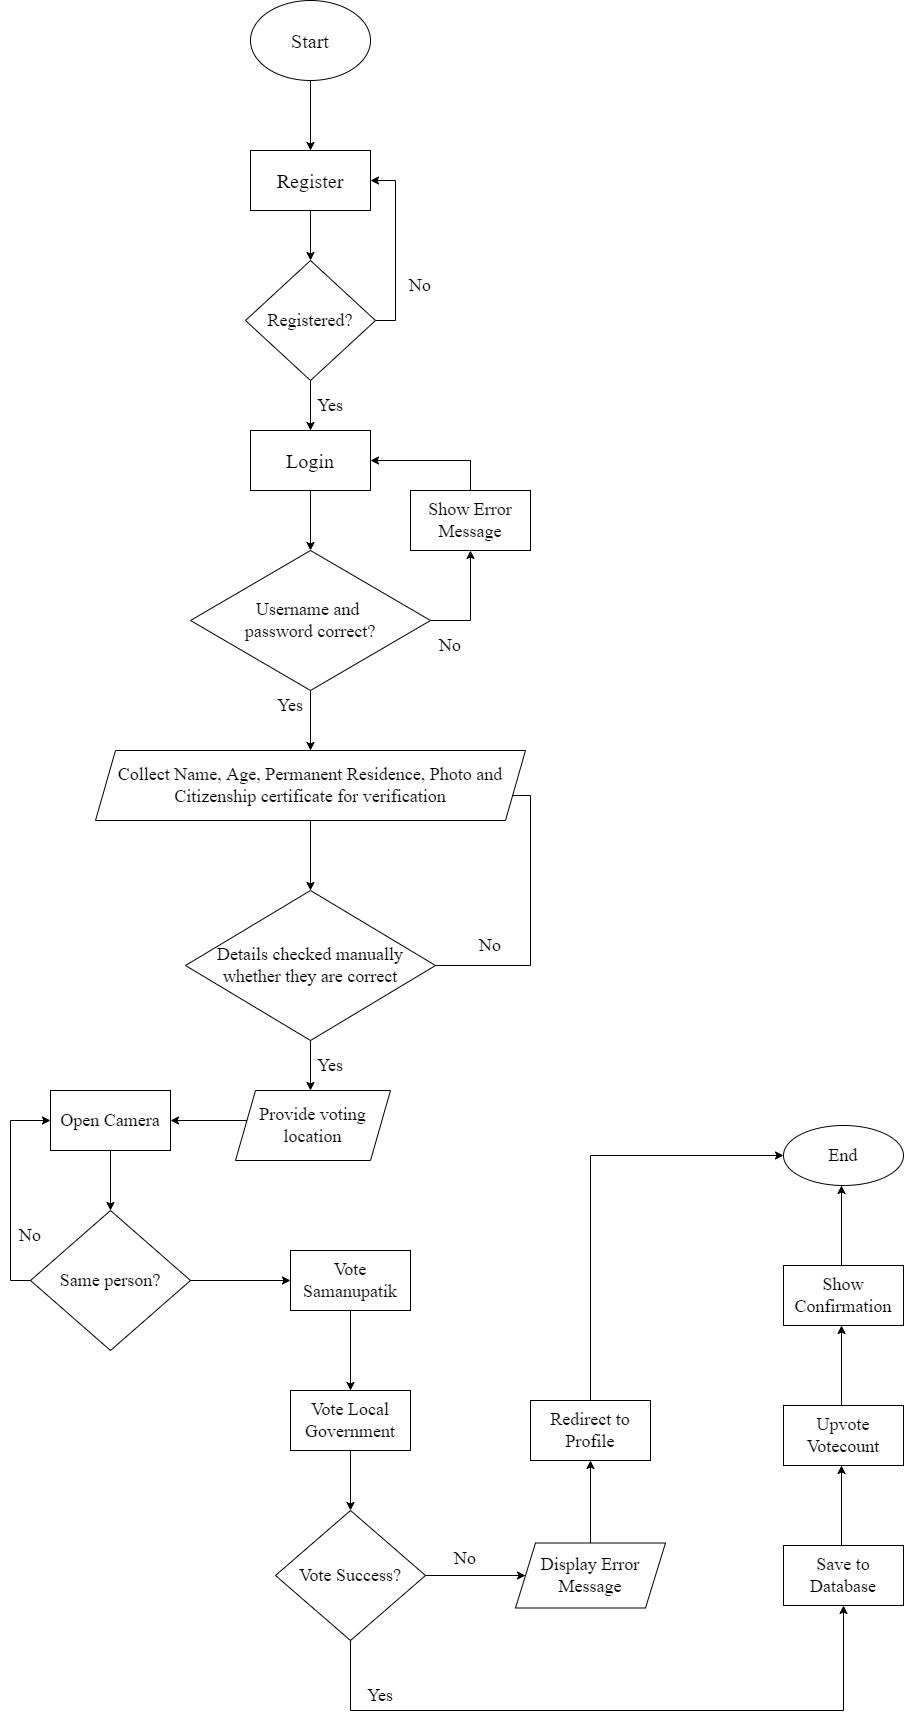

The diagram above was exported from draw.io. Its source (the exported page's mxGraphModel, read from the mxfile embedded in the PNG):
<mxGraphModel dx="1214" dy="643" grid="1" gridSize="10" guides="1" tooltips="1" connect="1" arrows="1" fold="1" page="1" pageScale="1" pageWidth="1200" pageHeight="1920" math="0" shadow="0">
  <root>
    <mxCell id="0" />
    <mxCell id="1" parent="0" />
    <mxCell id="NAMp7SjSivt4M5jzHQYn-2" value="" style="edgeStyle=orthogonalEdgeStyle;rounded=0;orthogonalLoop=1;jettySize=auto;html=1;fontFamily=Times New Roman;fontSize=18;" parent="1" source="Z1AwYjAsG6c0T3VMX9ye-2" target="Z1AwYjAsG6c0T3VMX9ye-6" edge="1">
      <mxGeometry relative="1" as="geometry" />
    </mxCell>
    <mxCell id="Z1AwYjAsG6c0T3VMX9ye-2" value="&lt;font face=&quot;Times New Roman&quot; style=&quot;font-size: 20px&quot;&gt;Start&lt;/font&gt;" style="ellipse;whiteSpace=wrap;html=1;" parent="1" vertex="1">
      <mxGeometry x="380" y="100" width="120" height="80" as="geometry" />
    </mxCell>
    <mxCell id="NAMp7SjSivt4M5jzHQYn-4" value="" style="edgeStyle=orthogonalEdgeStyle;rounded=0;orthogonalLoop=1;jettySize=auto;html=1;fontFamily=Times New Roman;fontSize=18;" parent="1" source="Z1AwYjAsG6c0T3VMX9ye-4" target="Z1AwYjAsG6c0T3VMX9ye-5" edge="1">
      <mxGeometry relative="1" as="geometry" />
    </mxCell>
    <mxCell id="NAMp7SjSivt4M5jzHQYn-7" style="edgeStyle=orthogonalEdgeStyle;rounded=0;orthogonalLoop=1;jettySize=auto;html=1;exitX=1;exitY=0.5;exitDx=0;exitDy=0;entryX=1;entryY=0.5;entryDx=0;entryDy=0;fontFamily=Times New Roman;fontSize=18;" parent="1" source="Z1AwYjAsG6c0T3VMX9ye-4" target="Z1AwYjAsG6c0T3VMX9ye-6" edge="1">
      <mxGeometry relative="1" as="geometry" />
    </mxCell>
    <mxCell id="Z1AwYjAsG6c0T3VMX9ye-4" value="&lt;font style=&quot;font-size: 18px&quot; face=&quot;Times New Roman&quot;&gt;Registered?&lt;/font&gt;" style="rhombus;whiteSpace=wrap;html=1;" parent="1" vertex="1">
      <mxGeometry x="375" y="360" width="130" height="120" as="geometry" />
    </mxCell>
    <mxCell id="NAMp7SjSivt4M5jzHQYn-10" value="" style="edgeStyle=orthogonalEdgeStyle;rounded=0;orthogonalLoop=1;jettySize=auto;html=1;fontFamily=Times New Roman;fontSize=18;" parent="1" source="Z1AwYjAsG6c0T3VMX9ye-5" target="Z1AwYjAsG6c0T3VMX9ye-7" edge="1">
      <mxGeometry relative="1" as="geometry" />
    </mxCell>
    <mxCell id="Z1AwYjAsG6c0T3VMX9ye-5" value="&lt;font style=&quot;font-size: 20px&quot; face=&quot;Times New Roman&quot;&gt;Login&lt;/font&gt;" style="rounded=0;whiteSpace=wrap;html=1;" parent="1" vertex="1">
      <mxGeometry x="380" y="530" width="120" height="60" as="geometry" />
    </mxCell>
    <mxCell id="NAMp7SjSivt4M5jzHQYn-3" value="" style="edgeStyle=orthogonalEdgeStyle;rounded=0;orthogonalLoop=1;jettySize=auto;html=1;fontFamily=Times New Roman;fontSize=18;" parent="1" source="Z1AwYjAsG6c0T3VMX9ye-6" target="Z1AwYjAsG6c0T3VMX9ye-4" edge="1">
      <mxGeometry relative="1" as="geometry" />
    </mxCell>
    <mxCell id="Z1AwYjAsG6c0T3VMX9ye-6" value="&lt;font face=&quot;Times New Roman&quot; style=&quot;font-size: 20px&quot;&gt;Register&lt;/font&gt;" style="rounded=0;whiteSpace=wrap;html=1;" parent="1" vertex="1">
      <mxGeometry x="380" y="250" width="120" height="60" as="geometry" />
    </mxCell>
    <mxCell id="NAMp7SjSivt4M5jzHQYn-14" style="edgeStyle=orthogonalEdgeStyle;rounded=0;orthogonalLoop=1;jettySize=auto;html=1;exitX=1;exitY=0.5;exitDx=0;exitDy=0;fontFamily=Times New Roman;fontSize=18;" parent="1" source="Z1AwYjAsG6c0T3VMX9ye-7" target="NAMp7SjSivt4M5jzHQYn-13" edge="1">
      <mxGeometry relative="1" as="geometry" />
    </mxCell>
    <mxCell id="NAMp7SjSivt4M5jzHQYn-18" value="" style="edgeStyle=orthogonalEdgeStyle;rounded=0;orthogonalLoop=1;jettySize=auto;html=1;fontFamily=Times New Roman;fontSize=18;" parent="1" source="Z1AwYjAsG6c0T3VMX9ye-7" edge="1">
      <mxGeometry relative="1" as="geometry">
        <mxPoint x="440" y="849.9999999999998" as="targetPoint" />
      </mxGeometry>
    </mxCell>
    <mxCell id="Z1AwYjAsG6c0T3VMX9ye-7" value="&lt;font face=&quot;Times New Roman&quot; style=&quot;font-size: 18px&quot;&gt;Username and &lt;br&gt;password correct?&lt;/font&gt;" style="rhombus;whiteSpace=wrap;html=1;" parent="1" vertex="1">
      <mxGeometry x="320" y="650" width="240" height="140" as="geometry" />
    </mxCell>
    <mxCell id="NAMp7SjSivt4M5jzHQYn-8" value="No" style="text;html=1;strokeColor=none;fillColor=none;align=center;verticalAlign=middle;whiteSpace=wrap;rounded=0;fontFamily=Times New Roman;fontSize=18;" parent="1" vertex="1">
      <mxGeometry x="520" y="370" width="60" height="30" as="geometry" />
    </mxCell>
    <mxCell id="NAMp7SjSivt4M5jzHQYn-9" value="Yes" style="text;html=1;strokeColor=none;fillColor=none;align=center;verticalAlign=middle;whiteSpace=wrap;rounded=0;fontFamily=Times New Roman;fontSize=18;" parent="1" vertex="1">
      <mxGeometry x="430" y="490" width="60" height="30" as="geometry" />
    </mxCell>
    <mxCell id="NAMp7SjSivt4M5jzHQYn-15" style="edgeStyle=orthogonalEdgeStyle;rounded=0;orthogonalLoop=1;jettySize=auto;html=1;exitX=0.5;exitY=0;exitDx=0;exitDy=0;fontFamily=Times New Roman;fontSize=18;" parent="1" source="NAMp7SjSivt4M5jzHQYn-13" target="Z1AwYjAsG6c0T3VMX9ye-5" edge="1">
      <mxGeometry relative="1" as="geometry" />
    </mxCell>
    <mxCell id="NAMp7SjSivt4M5jzHQYn-13" value="Show Error Message" style="rounded=0;whiteSpace=wrap;html=1;fontFamily=Times New Roman;fontSize=18;" parent="1" vertex="1">
      <mxGeometry x="540" y="590" width="120" height="60" as="geometry" />
    </mxCell>
    <mxCell id="NAMp7SjSivt4M5jzHQYn-16" value="No" style="text;html=1;strokeColor=none;fillColor=none;align=center;verticalAlign=middle;whiteSpace=wrap;rounded=0;fontFamily=Times New Roman;fontSize=18;" parent="1" vertex="1">
      <mxGeometry x="550" y="730" width="60" height="30" as="geometry" />
    </mxCell>
    <mxCell id="NAMp7SjSivt4M5jzHQYn-21" style="edgeStyle=orthogonalEdgeStyle;rounded=0;orthogonalLoop=1;jettySize=auto;html=1;exitX=1;exitY=0.5;exitDx=0;exitDy=0;entryX=1;entryY=0.5;entryDx=0;entryDy=0;fontFamily=Times New Roman;fontSize=18;" parent="1" source="NAMp7SjSivt4M5jzHQYn-19" edge="1">
      <mxGeometry relative="1" as="geometry">
        <mxPoint x="620" y="894.9999999999998" as="targetPoint" />
        <Array as="points">
          <mxPoint x="660" y="1065" />
          <mxPoint x="660" y="895" />
        </Array>
      </mxGeometry>
    </mxCell>
    <mxCell id="NAMp7SjSivt4M5jzHQYn-25" value="" style="edgeStyle=orthogonalEdgeStyle;rounded=0;orthogonalLoop=1;jettySize=auto;html=1;fontFamily=Times New Roman;fontSize=18;" parent="1" source="NAMp7SjSivt4M5jzHQYn-19" edge="1">
      <mxGeometry relative="1" as="geometry">
        <mxPoint x="440.0000000000002" y="1190" as="targetPoint" />
      </mxGeometry>
    </mxCell>
    <mxCell id="NAMp7SjSivt4M5jzHQYn-19" value="Details checked manually whether they are correct" style="rhombus;whiteSpace=wrap;html=1;fontFamily=Times New Roman;fontSize=18;" parent="1" vertex="1">
      <mxGeometry x="315" y="990" width="250" height="150" as="geometry" />
    </mxCell>
    <mxCell id="NAMp7SjSivt4M5jzHQYn-22" value="No" style="text;html=1;strokeColor=none;fillColor=none;align=center;verticalAlign=middle;whiteSpace=wrap;rounded=0;fontFamily=Times New Roman;fontSize=18;" parent="1" vertex="1">
      <mxGeometry x="590" y="1030" width="60" height="30" as="geometry" />
    </mxCell>
    <mxCell id="NAMp7SjSivt4M5jzHQYn-30" value="" style="edgeStyle=orthogonalEdgeStyle;rounded=0;orthogonalLoop=1;jettySize=auto;html=1;fontFamily=Times New Roman;fontSize=18;" parent="1" target="NAMp7SjSivt4M5jzHQYn-29" edge="1">
      <mxGeometry relative="1" as="geometry">
        <mxPoint x="380.0000000000002" y="1220" as="sourcePoint" />
      </mxGeometry>
    </mxCell>
    <mxCell id="NAMp7SjSivt4M5jzHQYn-26" value="Yes" style="text;html=1;strokeColor=none;fillColor=none;align=center;verticalAlign=middle;whiteSpace=wrap;rounded=0;fontFamily=Times New Roman;fontSize=18;" parent="1" vertex="1">
      <mxGeometry x="430" y="1150" width="60" height="30" as="geometry" />
    </mxCell>
    <mxCell id="NAMp7SjSivt4M5jzHQYn-28" value="" style="edgeStyle=orthogonalEdgeStyle;rounded=0;orthogonalLoop=1;jettySize=auto;html=1;fontFamily=Times New Roman;fontSize=18;" parent="1" source="NAMp7SjSivt4M5jzHQYn-27" target="NAMp7SjSivt4M5jzHQYn-19" edge="1">
      <mxGeometry relative="1" as="geometry" />
    </mxCell>
    <mxCell id="NAMp7SjSivt4M5jzHQYn-27" value="&lt;span&gt;Collect Name, Age, Permanent Residence, Photo and Citizenship certificate for verification&lt;/span&gt;" style="shape=parallelogram;perimeter=parallelogramPerimeter;whiteSpace=wrap;html=1;fixedSize=1;fontFamily=Times New Roman;fontSize=18;" parent="1" vertex="1">
      <mxGeometry x="225" y="850" width="430" height="70" as="geometry" />
    </mxCell>
    <mxCell id="NAMp7SjSivt4M5jzHQYn-32" value="" style="edgeStyle=orthogonalEdgeStyle;rounded=0;orthogonalLoop=1;jettySize=auto;html=1;fontFamily=Times New Roman;fontSize=18;" parent="1" source="NAMp7SjSivt4M5jzHQYn-29" target="NAMp7SjSivt4M5jzHQYn-31" edge="1">
      <mxGeometry relative="1" as="geometry" />
    </mxCell>
    <mxCell id="NAMp7SjSivt4M5jzHQYn-29" value="Open Camera" style="rounded=0;whiteSpace=wrap;html=1;fontFamily=Times New Roman;fontSize=18;" parent="1" vertex="1">
      <mxGeometry x="180" y="1190" width="120" height="60" as="geometry" />
    </mxCell>
    <mxCell id="NAMp7SjSivt4M5jzHQYn-33" style="edgeStyle=orthogonalEdgeStyle;rounded=0;orthogonalLoop=1;jettySize=auto;html=1;exitX=1;exitY=0.5;exitDx=0;exitDy=0;entryX=0;entryY=0.5;entryDx=0;entryDy=0;fontFamily=Times New Roman;fontSize=18;" parent="1" source="NAMp7SjSivt4M5jzHQYn-31" target="NAMp7SjSivt4M5jzHQYn-29" edge="1">
      <mxGeometry relative="1" as="geometry">
        <Array as="points">
          <mxPoint x="140" y="1380" />
          <mxPoint x="140" y="1220" />
        </Array>
      </mxGeometry>
    </mxCell>
    <mxCell id="NAMp7SjSivt4M5jzHQYn-38" value="" style="edgeStyle=orthogonalEdgeStyle;rounded=0;orthogonalLoop=1;jettySize=auto;html=1;fontFamily=Times New Roman;fontSize=18;" parent="1" source="NAMp7SjSivt4M5jzHQYn-31" target="NAMp7SjSivt4M5jzHQYn-37" edge="1">
      <mxGeometry relative="1" as="geometry" />
    </mxCell>
    <mxCell id="NAMp7SjSivt4M5jzHQYn-31" value="Same person?" style="rhombus;whiteSpace=wrap;html=1;fontSize=18;fontFamily=Times New Roman;rounded=0;" parent="1" vertex="1">
      <mxGeometry x="160" y="1310" width="160" height="140" as="geometry" />
    </mxCell>
    <mxCell id="NAMp7SjSivt4M5jzHQYn-34" value="No" style="text;html=1;strokeColor=none;fillColor=none;align=center;verticalAlign=middle;whiteSpace=wrap;rounded=0;fontFamily=Times New Roman;fontSize=18;" parent="1" vertex="1">
      <mxGeometry x="130" y="1320" width="60" height="30" as="geometry" />
    </mxCell>
    <mxCell id="NAMp7SjSivt4M5jzHQYn-40" value="" style="edgeStyle=orthogonalEdgeStyle;rounded=0;orthogonalLoop=1;jettySize=auto;html=1;fontFamily=Times New Roman;fontSize=18;" parent="1" source="NAMp7SjSivt4M5jzHQYn-37" target="NAMp7SjSivt4M5jzHQYn-39" edge="1">
      <mxGeometry relative="1" as="geometry" />
    </mxCell>
    <mxCell id="NAMp7SjSivt4M5jzHQYn-37" value="Vote Samanupatik" style="whiteSpace=wrap;html=1;fontSize=18;fontFamily=Times New Roman;rounded=0;" parent="1" vertex="1">
      <mxGeometry x="420" y="1350" width="120" height="60" as="geometry" />
    </mxCell>
    <mxCell id="NAMp7SjSivt4M5jzHQYn-42" value="" style="edgeStyle=orthogonalEdgeStyle;rounded=0;orthogonalLoop=1;jettySize=auto;html=1;fontFamily=Times New Roman;fontSize=18;" parent="1" source="NAMp7SjSivt4M5jzHQYn-39" target="NAMp7SjSivt4M5jzHQYn-41" edge="1">
      <mxGeometry relative="1" as="geometry" />
    </mxCell>
    <mxCell id="NAMp7SjSivt4M5jzHQYn-39" value="Vote Local Government" style="whiteSpace=wrap;html=1;fontSize=18;fontFamily=Times New Roman;rounded=0;" parent="1" vertex="1">
      <mxGeometry x="420" y="1490" width="120" height="60" as="geometry" />
    </mxCell>
    <mxCell id="NAMp7SjSivt4M5jzHQYn-53" style="edgeStyle=orthogonalEdgeStyle;rounded=0;orthogonalLoop=1;jettySize=auto;html=1;exitX=0.5;exitY=1;exitDx=0;exitDy=0;entryX=0.5;entryY=1;entryDx=0;entryDy=0;fontFamily=Times New Roman;fontSize=18;" parent="1" source="NAMp7SjSivt4M5jzHQYn-41" target="NAMp7SjSivt4M5jzHQYn-46" edge="1">
      <mxGeometry relative="1" as="geometry">
        <Array as="points">
          <mxPoint x="480" y="1810" />
          <mxPoint x="973" y="1810" />
        </Array>
      </mxGeometry>
    </mxCell>
    <mxCell id="NAMp7SjSivt4M5jzHQYn-57" value="" style="edgeStyle=orthogonalEdgeStyle;rounded=0;orthogonalLoop=1;jettySize=auto;html=1;fontFamily=Times New Roman;fontSize=18;" parent="1" source="NAMp7SjSivt4M5jzHQYn-41" target="NAMp7SjSivt4M5jzHQYn-56" edge="1">
      <mxGeometry relative="1" as="geometry" />
    </mxCell>
    <mxCell id="NAMp7SjSivt4M5jzHQYn-41" value="Vote Success?" style="rhombus;whiteSpace=wrap;html=1;fontSize=18;fontFamily=Times New Roman;rounded=0;" parent="1" vertex="1">
      <mxGeometry x="405" y="1610" width="150" height="130" as="geometry" />
    </mxCell>
    <mxCell id="NAMp7SjSivt4M5jzHQYn-48" value="" style="edgeStyle=orthogonalEdgeStyle;rounded=0;orthogonalLoop=1;jettySize=auto;html=1;fontFamily=Times New Roman;fontSize=18;" parent="1" edge="1">
      <mxGeometry relative="1" as="geometry">
        <mxPoint x="971" y="1645" as="sourcePoint" />
        <mxPoint x="971" y="1565" as="targetPoint" />
      </mxGeometry>
    </mxCell>
    <mxCell id="NAMp7SjSivt4M5jzHQYn-46" value="Save to Database" style="rounded=0;whiteSpace=wrap;html=1;fontFamily=Times New Roman;fontSize=18;" parent="1" vertex="1">
      <mxGeometry x="913" y="1645" width="120" height="60" as="geometry" />
    </mxCell>
    <mxCell id="NAMp7SjSivt4M5jzHQYn-50" value="" style="edgeStyle=orthogonalEdgeStyle;rounded=0;orthogonalLoop=1;jettySize=auto;html=1;fontFamily=Times New Roman;fontSize=18;" parent="1" edge="1">
      <mxGeometry relative="1" as="geometry">
        <mxPoint x="971" y="1505" as="sourcePoint" />
        <mxPoint x="971" y="1425" as="targetPoint" />
      </mxGeometry>
    </mxCell>
    <mxCell id="NAMp7SjSivt4M5jzHQYn-47" value="Upvote Votecount" style="rounded=0;whiteSpace=wrap;html=1;fontFamily=Times New Roman;fontSize=18;" parent="1" vertex="1">
      <mxGeometry x="913" y="1505" width="120" height="60" as="geometry" />
    </mxCell>
    <mxCell id="NAMp7SjSivt4M5jzHQYn-52" value="" style="edgeStyle=orthogonalEdgeStyle;rounded=0;orthogonalLoop=1;jettySize=auto;html=1;fontFamily=Times New Roman;fontSize=18;" parent="1" edge="1">
      <mxGeometry relative="1" as="geometry">
        <mxPoint x="971" y="1365" as="sourcePoint" />
        <mxPoint x="971" y="1285" as="targetPoint" />
      </mxGeometry>
    </mxCell>
    <mxCell id="NAMp7SjSivt4M5jzHQYn-49" value="Show Confirmation" style="rounded=0;whiteSpace=wrap;html=1;fontFamily=Times New Roman;fontSize=18;" parent="1" vertex="1">
      <mxGeometry x="913" y="1365" width="120" height="60" as="geometry" />
    </mxCell>
    <mxCell id="NAMp7SjSivt4M5jzHQYn-51" value="End" style="ellipse;whiteSpace=wrap;html=1;fontSize=18;fontFamily=Times New Roman;rounded=0;" parent="1" vertex="1">
      <mxGeometry x="913" y="1225" width="120" height="60" as="geometry" />
    </mxCell>
    <mxCell id="NAMp7SjSivt4M5jzHQYn-54" value="Yes" style="text;html=1;strokeColor=none;fillColor=none;align=center;verticalAlign=middle;whiteSpace=wrap;rounded=0;fontFamily=Times New Roman;fontSize=18;" parent="1" vertex="1">
      <mxGeometry x="480" y="1780" width="60" height="30" as="geometry" />
    </mxCell>
    <mxCell id="NAMp7SjSivt4M5jzHQYn-59" value="" style="edgeStyle=orthogonalEdgeStyle;rounded=0;orthogonalLoop=1;jettySize=auto;html=1;fontFamily=Times New Roman;fontSize=18;" parent="1" source="NAMp7SjSivt4M5jzHQYn-56" target="NAMp7SjSivt4M5jzHQYn-58" edge="1">
      <mxGeometry relative="1" as="geometry" />
    </mxCell>
    <mxCell id="NAMp7SjSivt4M5jzHQYn-56" value="Display Error Message" style="shape=parallelogram;perimeter=parallelogramPerimeter;whiteSpace=wrap;html=1;fixedSize=1;fontSize=18;fontFamily=Times New Roman;rounded=0;" parent="1" vertex="1">
      <mxGeometry x="645" y="1642.5" width="150" height="65" as="geometry" />
    </mxCell>
    <mxCell id="NAMp7SjSivt4M5jzHQYn-60" style="edgeStyle=orthogonalEdgeStyle;rounded=0;orthogonalLoop=1;jettySize=auto;html=1;exitX=0.5;exitY=0;exitDx=0;exitDy=0;entryX=0;entryY=0.5;entryDx=0;entryDy=0;fontFamily=Times New Roman;fontSize=18;" parent="1" source="NAMp7SjSivt4M5jzHQYn-58" target="NAMp7SjSivt4M5jzHQYn-51" edge="1">
      <mxGeometry relative="1" as="geometry" />
    </mxCell>
    <mxCell id="NAMp7SjSivt4M5jzHQYn-58" value="Redirect to Profile" style="whiteSpace=wrap;html=1;fontSize=18;fontFamily=Times New Roman;rounded=0;" parent="1" vertex="1">
      <mxGeometry x="660" y="1500" width="120" height="60" as="geometry" />
    </mxCell>
    <mxCell id="NAMp7SjSivt4M5jzHQYn-61" value="No" style="text;html=1;strokeColor=none;fillColor=none;align=center;verticalAlign=middle;whiteSpace=wrap;rounded=0;fontFamily=Times New Roman;fontSize=18;" parent="1" vertex="1">
      <mxGeometry x="565" y="1642.5" width="60" height="30" as="geometry" />
    </mxCell>
    <mxCell id="NAMp7SjSivt4M5jzHQYn-62" value="&lt;span&gt;Provide voting location&lt;/span&gt;" style="shape=parallelogram;perimeter=parallelogramPerimeter;whiteSpace=wrap;html=1;fixedSize=1;fontFamily=Times New Roman;fontSize=18;" parent="1" vertex="1">
      <mxGeometry x="365" y="1190" width="155" height="70" as="geometry" />
    </mxCell>
    <mxCell id="NAMp7SjSivt4M5jzHQYn-63" value="Yes" style="text;html=1;strokeColor=none;fillColor=none;align=center;verticalAlign=middle;whiteSpace=wrap;rounded=0;fontFamily=Times New Roman;fontSize=18;" parent="1" vertex="1">
      <mxGeometry x="390" y="790" width="60" height="30" as="geometry" />
    </mxCell>
  </root>
</mxGraphModel>